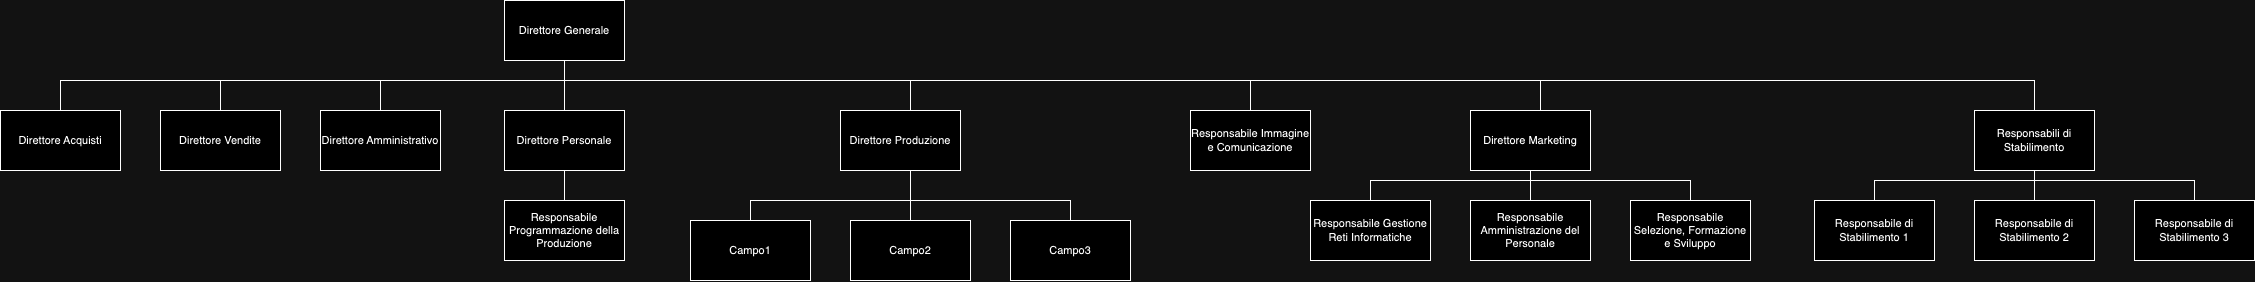

The diagram above was exported from draw.io. Its source (the exported page's mxGraphModel, read from the mxfile embedded in the PNG):
<mxGraphModel dx="2830" dy="2220" grid="1" gridSize="10" guides="1" tooltips="1" connect="1" arrows="1" fold="1" page="1" pageScale="1" pageWidth="827" pageHeight="1169" math="0" shadow="0">
  <root>
    <mxCell id="0" />
    <mxCell id="1" parent="0" />
    <mxCell id="kGmI7lwi70Fm0QwaxQw6-24" style="edgeStyle=orthogonalEdgeStyle;shape=connector;rounded=0;orthogonalLoop=1;jettySize=auto;html=1;entryX=0;entryY=0.5;entryDx=0;entryDy=0;labelBackgroundColor=default;strokeColor=default;align=center;verticalAlign=middle;fontFamily=Helvetica;fontSize=11;fontColor=default;endArrow=none;endFill=0;" edge="1" parent="1" source="kGmI7lwi70Fm0QwaxQw6-22" target="kGmI7lwi70Fm0QwaxQw6-23">
      <mxGeometry relative="1" as="geometry">
        <Array as="points">
          <mxPoint x="414" y="170" />
        </Array>
      </mxGeometry>
    </mxCell>
    <mxCell id="kGmI7lwi70Fm0QwaxQw6-34" style="edgeStyle=orthogonalEdgeStyle;shape=connector;rounded=0;orthogonalLoop=1;jettySize=auto;html=1;entryX=0.5;entryY=0;entryDx=0;entryDy=0;labelBackgroundColor=default;strokeColor=default;align=center;verticalAlign=middle;fontFamily=Helvetica;fontSize=11;fontColor=default;endArrow=none;endFill=0;" edge="1" parent="1" source="kGmI7lwi70Fm0QwaxQw6-22" target="kGmI7lwi70Fm0QwaxQw6-27">
      <mxGeometry relative="1" as="geometry">
        <Array as="points">
          <mxPoint x="414" y="120" />
          <mxPoint x="760" y="120" />
        </Array>
      </mxGeometry>
    </mxCell>
    <mxCell id="kGmI7lwi70Fm0QwaxQw6-36" style="edgeStyle=orthogonalEdgeStyle;shape=connector;rounded=0;orthogonalLoop=1;jettySize=auto;html=1;entryX=0.5;entryY=0;entryDx=0;entryDy=0;labelBackgroundColor=default;strokeColor=default;align=center;verticalAlign=middle;fontFamily=Helvetica;fontSize=11;fontColor=default;endArrow=none;endFill=0;" edge="1" parent="1" source="kGmI7lwi70Fm0QwaxQw6-22" target="kGmI7lwi70Fm0QwaxQw6-35">
      <mxGeometry relative="1" as="geometry">
        <Array as="points">
          <mxPoint x="414" y="120" />
          <mxPoint x="230" y="120" />
        </Array>
      </mxGeometry>
    </mxCell>
    <mxCell id="kGmI7lwi70Fm0QwaxQw6-22" value="Direttore Generale" style="rounded=0;whiteSpace=wrap;html=1;fontFamily=Helvetica;fontSize=11;fontColor=default;" vertex="1" parent="1">
      <mxGeometry x="354" y="40" width="120" height="60" as="geometry" />
    </mxCell>
    <mxCell id="kGmI7lwi70Fm0QwaxQw6-26" style="edgeStyle=orthogonalEdgeStyle;shape=connector;rounded=0;orthogonalLoop=1;jettySize=auto;html=1;entryX=0.5;entryY=0;entryDx=0;entryDy=0;labelBackgroundColor=default;strokeColor=default;align=center;verticalAlign=middle;fontFamily=Helvetica;fontSize=11;fontColor=default;endArrow=none;endFill=0;" edge="1" parent="1" source="kGmI7lwi70Fm0QwaxQw6-23" target="kGmI7lwi70Fm0QwaxQw6-25">
      <mxGeometry relative="1" as="geometry" />
    </mxCell>
    <mxCell id="kGmI7lwi70Fm0QwaxQw6-23" value="Direttore Personale" style="rounded=0;whiteSpace=wrap;html=1;fontFamily=Helvetica;fontSize=11;fontColor=default;" vertex="1" parent="1">
      <mxGeometry x="354" y="150" width="120" height="60" as="geometry" />
    </mxCell>
    <mxCell id="kGmI7lwi70Fm0QwaxQw6-25" value="Responsabile Programmazione della Produzione" style="rounded=0;whiteSpace=wrap;html=1;fontFamily=Helvetica;fontSize=11;fontColor=default;" vertex="1" parent="1">
      <mxGeometry x="354" y="240" width="120" height="60" as="geometry" />
    </mxCell>
    <mxCell id="kGmI7lwi70Fm0QwaxQw6-31" style="edgeStyle=orthogonalEdgeStyle;shape=connector;rounded=0;orthogonalLoop=1;jettySize=auto;html=1;entryX=0.5;entryY=0;entryDx=0;entryDy=0;labelBackgroundColor=default;strokeColor=default;align=center;verticalAlign=middle;fontFamily=Helvetica;fontSize=11;fontColor=default;endArrow=none;endFill=0;" edge="1" parent="1" target="kGmI7lwi70Fm0QwaxQw6-28">
      <mxGeometry relative="1" as="geometry">
        <mxPoint x="760.037037037037" y="229.9999999999999" as="sourcePoint" />
        <Array as="points">
          <mxPoint x="760" y="240" />
          <mxPoint x="600" y="240" />
        </Array>
      </mxGeometry>
    </mxCell>
    <mxCell id="kGmI7lwi70Fm0QwaxQw6-32" style="edgeStyle=orthogonalEdgeStyle;shape=connector;rounded=0;orthogonalLoop=1;jettySize=auto;html=1;entryX=0.5;entryY=0;entryDx=0;entryDy=0;labelBackgroundColor=default;strokeColor=default;align=center;verticalAlign=middle;fontFamily=Helvetica;fontSize=11;fontColor=default;endArrow=none;endFill=0;" edge="1" parent="1" target="kGmI7lwi70Fm0QwaxQw6-29">
      <mxGeometry relative="1" as="geometry">
        <mxPoint x="760.037037037037" y="229.9999999999999" as="sourcePoint" />
      </mxGeometry>
    </mxCell>
    <mxCell id="kGmI7lwi70Fm0QwaxQw6-33" style="edgeStyle=orthogonalEdgeStyle;shape=connector;rounded=0;orthogonalLoop=1;jettySize=auto;html=1;entryX=0.5;entryY=0;entryDx=0;entryDy=0;labelBackgroundColor=default;strokeColor=default;align=center;verticalAlign=middle;fontFamily=Helvetica;fontSize=11;fontColor=default;endArrow=none;endFill=0;exitX=0.5;exitY=1;exitDx=0;exitDy=0;" edge="1" parent="1" source="kGmI7lwi70Fm0QwaxQw6-27" target="kGmI7lwi70Fm0QwaxQw6-30">
      <mxGeometry relative="1" as="geometry">
        <mxPoint x="760.037037037037" y="229.9999999999999" as="sourcePoint" />
        <Array as="points">
          <mxPoint x="760" y="240" />
          <mxPoint x="920" y="240" />
        </Array>
      </mxGeometry>
    </mxCell>
    <mxCell id="kGmI7lwi70Fm0QwaxQw6-27" value="Direttore Produzione" style="rounded=0;whiteSpace=wrap;html=1;fontFamily=Helvetica;fontSize=11;fontColor=default;" vertex="1" parent="1">
      <mxGeometry x="690" y="150" width="120" height="60" as="geometry" />
    </mxCell>
    <mxCell id="kGmI7lwi70Fm0QwaxQw6-28" value="Campo1" style="rounded=0;whiteSpace=wrap;html=1;fontFamily=Helvetica;fontSize=11;fontColor=default;" vertex="1" parent="1">
      <mxGeometry x="540" y="260" width="120" height="60" as="geometry" />
    </mxCell>
    <mxCell id="kGmI7lwi70Fm0QwaxQw6-29" value="Campo2" style="rounded=0;whiteSpace=wrap;html=1;fontFamily=Helvetica;fontSize=11;fontColor=default;" vertex="1" parent="1">
      <mxGeometry x="700" y="260" width="120" height="60" as="geometry" />
    </mxCell>
    <mxCell id="kGmI7lwi70Fm0QwaxQw6-30" value="Campo3" style="rounded=0;whiteSpace=wrap;html=1;fontFamily=Helvetica;fontSize=11;fontColor=default;" vertex="1" parent="1">
      <mxGeometry x="860" y="260" width="120" height="60" as="geometry" />
    </mxCell>
    <mxCell id="kGmI7lwi70Fm0QwaxQw6-35" value="Direttore Amministrativo" style="rounded=0;whiteSpace=wrap;html=1;fontFamily=Helvetica;fontSize=11;fontColor=default;" vertex="1" parent="1">
      <mxGeometry x="170" y="150" width="120" height="60" as="geometry" />
    </mxCell>
    <mxCell id="kGmI7lwi70Fm0QwaxQw6-58" style="edgeStyle=orthogonalEdgeStyle;shape=connector;rounded=0;orthogonalLoop=1;jettySize=auto;html=1;labelBackgroundColor=default;strokeColor=default;align=center;verticalAlign=middle;fontFamily=Helvetica;fontSize=11;fontColor=default;endArrow=none;endFill=0;" edge="1" parent="1" source="kGmI7lwi70Fm0QwaxQw6-37">
      <mxGeometry relative="1" as="geometry">
        <mxPoint x="240" y="120" as="targetPoint" />
        <Array as="points">
          <mxPoint x="70" y="120" />
        </Array>
      </mxGeometry>
    </mxCell>
    <mxCell id="kGmI7lwi70Fm0QwaxQw6-37" value="Direttore Vendite" style="rounded=0;whiteSpace=wrap;html=1;fontFamily=Helvetica;fontSize=11;fontColor=default;" vertex="1" parent="1">
      <mxGeometry x="10" y="150" width="120" height="60" as="geometry" />
    </mxCell>
    <mxCell id="kGmI7lwi70Fm0QwaxQw6-59" style="edgeStyle=orthogonalEdgeStyle;shape=connector;rounded=0;orthogonalLoop=1;jettySize=auto;html=1;labelBackgroundColor=default;strokeColor=default;align=center;verticalAlign=middle;fontFamily=Helvetica;fontSize=11;fontColor=default;endArrow=none;endFill=0;" edge="1" parent="1" source="kGmI7lwi70Fm0QwaxQw6-38">
      <mxGeometry relative="1" as="geometry">
        <mxPoint x="190" y="120" as="targetPoint" />
        <Array as="points">
          <mxPoint x="-90" y="120" />
        </Array>
      </mxGeometry>
    </mxCell>
    <mxCell id="kGmI7lwi70Fm0QwaxQw6-38" value="Direttore Acquisti" style="rounded=0;whiteSpace=wrap;html=1;fontFamily=Helvetica;fontSize=11;fontColor=default;" vertex="1" parent="1">
      <mxGeometry x="-150" y="150" width="120" height="60" as="geometry" />
    </mxCell>
    <mxCell id="kGmI7lwi70Fm0QwaxQw6-47" style="edgeStyle=orthogonalEdgeStyle;shape=connector;rounded=0;orthogonalLoop=1;jettySize=auto;html=1;labelBackgroundColor=default;strokeColor=default;align=center;verticalAlign=middle;fontFamily=Helvetica;fontSize=11;fontColor=default;endArrow=none;endFill=0;" edge="1" parent="1" source="kGmI7lwi70Fm0QwaxQw6-39">
      <mxGeometry relative="1" as="geometry">
        <mxPoint x="760" y="119.99999999999977" as="targetPoint" />
        <Array as="points">
          <mxPoint x="1100" y="120" />
        </Array>
      </mxGeometry>
    </mxCell>
    <mxCell id="kGmI7lwi70Fm0QwaxQw6-39" value="Responsabile Immagine e Comunicazione" style="rounded=0;whiteSpace=wrap;html=1;fontFamily=Helvetica;fontSize=11;fontColor=default;" vertex="1" parent="1">
      <mxGeometry x="1040" y="150" width="120" height="60" as="geometry" />
    </mxCell>
    <mxCell id="kGmI7lwi70Fm0QwaxQw6-48" style="edgeStyle=orthogonalEdgeStyle;shape=connector;rounded=0;orthogonalLoop=1;jettySize=auto;html=1;labelBackgroundColor=default;strokeColor=default;align=center;verticalAlign=middle;fontFamily=Helvetica;fontSize=11;fontColor=default;endArrow=none;endFill=0;" edge="1" parent="1" source="kGmI7lwi70Fm0QwaxQw6-40">
      <mxGeometry relative="1" as="geometry">
        <mxPoint x="1100" y="120" as="targetPoint" />
        <Array as="points">
          <mxPoint x="1390" y="120" />
        </Array>
      </mxGeometry>
    </mxCell>
    <mxCell id="kGmI7lwi70Fm0QwaxQw6-40" value="Direttore Marketing" style="rounded=0;whiteSpace=wrap;html=1;fontFamily=Helvetica;fontSize=11;fontColor=default;" vertex="1" parent="1">
      <mxGeometry x="1320" y="150" width="120" height="60" as="geometry" />
    </mxCell>
    <mxCell id="kGmI7lwi70Fm0QwaxQw6-41" style="edgeStyle=orthogonalEdgeStyle;shape=connector;rounded=0;orthogonalLoop=1;jettySize=auto;html=1;entryX=0.5;entryY=0;entryDx=0;entryDy=0;labelBackgroundColor=default;strokeColor=default;align=center;verticalAlign=middle;fontFamily=Helvetica;fontSize=11;fontColor=default;endArrow=none;endFill=0;" edge="1" parent="1" target="kGmI7lwi70Fm0QwaxQw6-43">
      <mxGeometry relative="1" as="geometry">
        <mxPoint x="1380.037037037037" y="209.9999999999999" as="sourcePoint" />
        <Array as="points">
          <mxPoint x="1380" y="220" />
          <mxPoint x="1220" y="220" />
        </Array>
      </mxGeometry>
    </mxCell>
    <mxCell id="kGmI7lwi70Fm0QwaxQw6-42" style="edgeStyle=orthogonalEdgeStyle;shape=connector;rounded=0;orthogonalLoop=1;jettySize=auto;html=1;entryX=0.5;entryY=0;entryDx=0;entryDy=0;labelBackgroundColor=default;strokeColor=default;align=center;verticalAlign=middle;fontFamily=Helvetica;fontSize=11;fontColor=default;endArrow=none;endFill=0;" edge="1" parent="1" target="kGmI7lwi70Fm0QwaxQw6-44">
      <mxGeometry relative="1" as="geometry">
        <mxPoint x="1380.037037037037" y="209.9999999999999" as="sourcePoint" />
      </mxGeometry>
    </mxCell>
    <mxCell id="kGmI7lwi70Fm0QwaxQw6-43" value="Responsabile Gestione Reti Informatiche" style="rounded=0;whiteSpace=wrap;html=1;fontFamily=Helvetica;fontSize=11;fontColor=default;" vertex="1" parent="1">
      <mxGeometry x="1160" y="240" width="120" height="60" as="geometry" />
    </mxCell>
    <mxCell id="kGmI7lwi70Fm0QwaxQw6-44" value="Responsabile Amministrazione del Personale" style="rounded=0;whiteSpace=wrap;html=1;fontFamily=Helvetica;fontSize=11;fontColor=default;" vertex="1" parent="1">
      <mxGeometry x="1320" y="240" width="120" height="60" as="geometry" />
    </mxCell>
    <mxCell id="kGmI7lwi70Fm0QwaxQw6-46" style="edgeStyle=orthogonalEdgeStyle;shape=connector;rounded=0;orthogonalLoop=1;jettySize=auto;html=1;entryX=0.5;entryY=1;entryDx=0;entryDy=0;labelBackgroundColor=default;strokeColor=default;align=center;verticalAlign=middle;fontFamily=Helvetica;fontSize=11;fontColor=default;endArrow=none;endFill=0;" edge="1" parent="1" source="kGmI7lwi70Fm0QwaxQw6-45" target="kGmI7lwi70Fm0QwaxQw6-40">
      <mxGeometry relative="1" as="geometry">
        <Array as="points">
          <mxPoint x="1540" y="220" />
          <mxPoint x="1380" y="220" />
        </Array>
      </mxGeometry>
    </mxCell>
    <mxCell id="kGmI7lwi70Fm0QwaxQw6-45" value="Responsabile Selezione, Formazione e Sviluppo" style="rounded=0;whiteSpace=wrap;html=1;fontFamily=Helvetica;fontSize=11;fontColor=default;" vertex="1" parent="1">
      <mxGeometry x="1480" y="240" width="120" height="60" as="geometry" />
    </mxCell>
    <mxCell id="kGmI7lwi70Fm0QwaxQw6-57" style="edgeStyle=orthogonalEdgeStyle;shape=connector;rounded=0;orthogonalLoop=1;jettySize=auto;html=1;labelBackgroundColor=default;strokeColor=default;align=center;verticalAlign=middle;fontFamily=Helvetica;fontSize=11;fontColor=default;endArrow=none;endFill=0;" edge="1" parent="1" source="kGmI7lwi70Fm0QwaxQw6-50">
      <mxGeometry relative="1" as="geometry">
        <mxPoint x="1374" y="120" as="targetPoint" />
        <Array as="points">
          <mxPoint x="1884" y="120" />
        </Array>
      </mxGeometry>
    </mxCell>
    <mxCell id="kGmI7lwi70Fm0QwaxQw6-50" value="Responsabili di Stabilimento" style="rounded=0;whiteSpace=wrap;html=1;fontFamily=Helvetica;fontSize=11;fontColor=default;" vertex="1" parent="1">
      <mxGeometry x="1824" y="150" width="120" height="60" as="geometry" />
    </mxCell>
    <mxCell id="kGmI7lwi70Fm0QwaxQw6-51" style="edgeStyle=orthogonalEdgeStyle;shape=connector;rounded=0;orthogonalLoop=1;jettySize=auto;html=1;entryX=0.5;entryY=0;entryDx=0;entryDy=0;labelBackgroundColor=default;strokeColor=default;align=center;verticalAlign=middle;fontFamily=Helvetica;fontSize=11;fontColor=default;endArrow=none;endFill=0;" edge="1" parent="1" target="kGmI7lwi70Fm0QwaxQw6-53">
      <mxGeometry relative="1" as="geometry">
        <mxPoint x="1884.037037037037" y="209.9999999999999" as="sourcePoint" />
        <Array as="points">
          <mxPoint x="1884" y="220" />
          <mxPoint x="1724" y="220" />
        </Array>
      </mxGeometry>
    </mxCell>
    <mxCell id="kGmI7lwi70Fm0QwaxQw6-52" style="edgeStyle=orthogonalEdgeStyle;shape=connector;rounded=0;orthogonalLoop=1;jettySize=auto;html=1;entryX=0.5;entryY=0;entryDx=0;entryDy=0;labelBackgroundColor=default;strokeColor=default;align=center;verticalAlign=middle;fontFamily=Helvetica;fontSize=11;fontColor=default;endArrow=none;endFill=0;" edge="1" parent="1" target="kGmI7lwi70Fm0QwaxQw6-54">
      <mxGeometry relative="1" as="geometry">
        <mxPoint x="1884.037037037037" y="209.9999999999999" as="sourcePoint" />
      </mxGeometry>
    </mxCell>
    <mxCell id="kGmI7lwi70Fm0QwaxQw6-53" value="Responsabile di Stabilimento 1" style="rounded=0;whiteSpace=wrap;html=1;fontFamily=Helvetica;fontSize=11;fontColor=default;" vertex="1" parent="1">
      <mxGeometry x="1664" y="240" width="120" height="60" as="geometry" />
    </mxCell>
    <mxCell id="kGmI7lwi70Fm0QwaxQw6-54" value="Responsabile di Stabilimento 2" style="rounded=0;whiteSpace=wrap;html=1;fontFamily=Helvetica;fontSize=11;fontColor=default;" vertex="1" parent="1">
      <mxGeometry x="1824" y="240" width="120" height="60" as="geometry" />
    </mxCell>
    <mxCell id="kGmI7lwi70Fm0QwaxQw6-55" style="edgeStyle=orthogonalEdgeStyle;shape=connector;rounded=0;orthogonalLoop=1;jettySize=auto;html=1;entryX=0.5;entryY=1;entryDx=0;entryDy=0;labelBackgroundColor=default;strokeColor=default;align=center;verticalAlign=middle;fontFamily=Helvetica;fontSize=11;fontColor=default;endArrow=none;endFill=0;" edge="1" parent="1" source="kGmI7lwi70Fm0QwaxQw6-56" target="kGmI7lwi70Fm0QwaxQw6-50">
      <mxGeometry relative="1" as="geometry">
        <Array as="points">
          <mxPoint x="2044" y="220" />
          <mxPoint x="1884" y="220" />
        </Array>
      </mxGeometry>
    </mxCell>
    <mxCell id="kGmI7lwi70Fm0QwaxQw6-56" value="Responsabile di Stabilimento 3" style="rounded=0;whiteSpace=wrap;html=1;fontFamily=Helvetica;fontSize=11;fontColor=default;" vertex="1" parent="1">
      <mxGeometry x="1984" y="240" width="120" height="60" as="geometry" />
    </mxCell>
  </root>
</mxGraphModel>